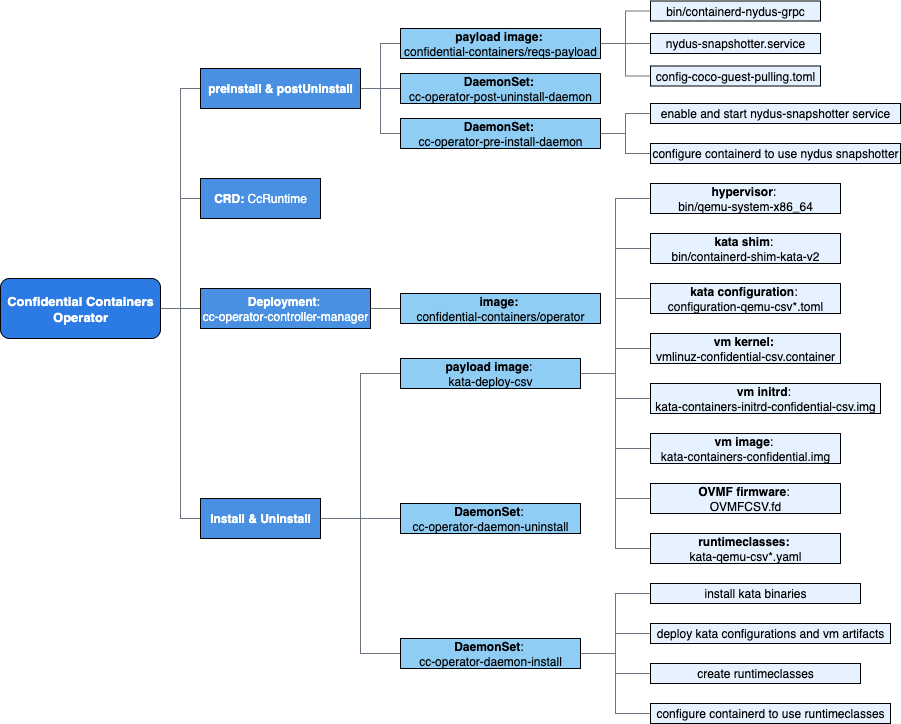

The diagram above was exported from draw.io. Its source (the exported page's mxGraphModel, read from the mxfile embedded in the PNG):
<mxGraphModel dx="946" dy="535" grid="1" gridSize="10" guides="1" tooltips="1" connect="1" arrows="1" fold="1" page="1" pageScale="1" pageWidth="850" pageHeight="1100" math="0" shadow="0">
  <root>
    <mxCell id="0" />
    <mxCell id="1" parent="0" />
    <mxCell id="YJzwiGLMbPOnxyGWdoHL-58" style="edgeStyle=elbowEdgeStyle;rounded=0;orthogonalLoop=1;jettySize=auto;html=1;exitX=1;exitY=0.5;exitDx=0;exitDy=0;entryX=0;entryY=0.5;entryDx=0;entryDy=0;endArrow=none;endFill=0;strokeColor=#6B7280;" edge="1" parent="1" source="YJzwiGLMbPOnxyGWdoHL-1" target="YJzwiGLMbPOnxyGWdoHL-5">
      <mxGeometry relative="1" as="geometry" />
    </mxCell>
    <mxCell id="YJzwiGLMbPOnxyGWdoHL-59" style="edgeStyle=elbowEdgeStyle;rounded=0;orthogonalLoop=1;jettySize=auto;html=1;exitX=1;exitY=0.5;exitDx=0;exitDy=0;entryX=0;entryY=0.5;entryDx=0;entryDy=0;endArrow=none;endFill=0;strokeColor=#6B7280;" edge="1" parent="1" source="YJzwiGLMbPOnxyGWdoHL-1" target="YJzwiGLMbPOnxyGWdoHL-3">
      <mxGeometry relative="1" as="geometry" />
    </mxCell>
    <mxCell id="YJzwiGLMbPOnxyGWdoHL-62" style="edgeStyle=elbowEdgeStyle;rounded=0;orthogonalLoop=1;jettySize=auto;html=1;exitX=1;exitY=0.5;exitDx=0;exitDy=0;entryX=0;entryY=0.5;entryDx=0;entryDy=0;endArrow=none;endFill=0;strokeColor=#6B7280;" edge="1" parent="1" source="YJzwiGLMbPOnxyGWdoHL-1" target="YJzwiGLMbPOnxyGWdoHL-4">
      <mxGeometry relative="1" as="geometry" />
    </mxCell>
    <mxCell id="YJzwiGLMbPOnxyGWdoHL-63" style="edgeStyle=elbowEdgeStyle;rounded=0;orthogonalLoop=1;jettySize=auto;html=1;exitX=1;exitY=0.5;exitDx=0;exitDy=0;entryX=0;entryY=0.5;entryDx=0;entryDy=0;endArrow=none;endFill=0;strokeColor=#6B7280;" edge="1" parent="1" source="YJzwiGLMbPOnxyGWdoHL-1" target="YJzwiGLMbPOnxyGWdoHL-2">
      <mxGeometry relative="1" as="geometry" />
    </mxCell>
    <mxCell id="YJzwiGLMbPOnxyGWdoHL-1" value="&lt;b&gt;&lt;font style=&quot;color: rgb(255, 255, 255);&quot;&gt;Confidential Containers Operator&lt;/font&gt;&lt;/b&gt;" style="rounded=1;whiteSpace=wrap;html=1;fillColor=#2C7BE5;fontSize=13;" vertex="1" parent="1">
      <mxGeometry x="10" y="480" width="160" height="60" as="geometry" />
    </mxCell>
    <mxCell id="YJzwiGLMbPOnxyGWdoHL-2" value="&lt;font&gt;&lt;b&gt;CRD:&lt;/b&gt; CcRuntime&lt;/font&gt;" style="rounded=0;whiteSpace=wrap;html=1;fillColor=#4A90E2;strokeColor=default;fontColor=#FFFFFF;fontSize=12;" vertex="1" parent="1">
      <mxGeometry x="210" y="380" width="120" height="40" as="geometry" />
    </mxCell>
    <mxCell id="YJzwiGLMbPOnxyGWdoHL-65" value="" style="edgeStyle=elbowEdgeStyle;rounded=0;orthogonalLoop=1;jettySize=auto;html=1;endArrow=none;endFill=0;strokeColor=#6B7280;" edge="1" parent="1" source="YJzwiGLMbPOnxyGWdoHL-3" target="YJzwiGLMbPOnxyGWdoHL-6">
      <mxGeometry relative="1" as="geometry" />
    </mxCell>
    <mxCell id="YJzwiGLMbPOnxyGWdoHL-3" value="&lt;font&gt;&lt;b&gt;Deployment&lt;/b&gt;:&amp;nbsp;&lt;/font&gt;&lt;div&gt;&lt;font&gt;cc-operator-controller-manager&lt;/font&gt;&lt;/div&gt;" style="rounded=0;whiteSpace=wrap;html=1;fillColor=#4A90E2;strokeColor=default;fontColor=#FFFFFF;fontSize=12;" vertex="1" parent="1">
      <mxGeometry x="210" y="490" width="170" height="40" as="geometry" />
    </mxCell>
    <mxCell id="YJzwiGLMbPOnxyGWdoHL-66" style="edgeStyle=elbowEdgeStyle;rounded=0;orthogonalLoop=1;jettySize=auto;html=1;exitX=1;exitY=0.5;exitDx=0;exitDy=0;entryX=0;entryY=0.5;entryDx=0;entryDy=0;endArrow=none;endFill=0;strokeColor=#6B7280;" edge="1" parent="1" source="YJzwiGLMbPOnxyGWdoHL-4" target="YJzwiGLMbPOnxyGWdoHL-22">
      <mxGeometry relative="1" as="geometry" />
    </mxCell>
    <mxCell id="YJzwiGLMbPOnxyGWdoHL-67" style="edgeStyle=elbowEdgeStyle;rounded=0;orthogonalLoop=1;jettySize=auto;html=1;exitX=1;exitY=0.5;exitDx=0;exitDy=0;entryX=0;entryY=0.5;entryDx=0;entryDy=0;endArrow=none;endFill=0;strokeColor=#6B7280;" edge="1" parent="1" source="YJzwiGLMbPOnxyGWdoHL-4" target="YJzwiGLMbPOnxyGWdoHL-8">
      <mxGeometry relative="1" as="geometry" />
    </mxCell>
    <mxCell id="YJzwiGLMbPOnxyGWdoHL-68" style="edgeStyle=elbowEdgeStyle;rounded=0;orthogonalLoop=1;jettySize=auto;html=1;exitX=1;exitY=0.5;exitDx=0;exitDy=0;entryX=0;entryY=0.5;entryDx=0;entryDy=0;endArrow=none;endFill=0;strokeColor=#6B7280;" edge="1" parent="1" source="YJzwiGLMbPOnxyGWdoHL-4" target="YJzwiGLMbPOnxyGWdoHL-17">
      <mxGeometry relative="1" as="geometry" />
    </mxCell>
    <mxCell id="YJzwiGLMbPOnxyGWdoHL-4" value="&lt;font&gt;&lt;b&gt;preInstall &amp;amp; postUninstall&lt;/b&gt;&lt;/font&gt;" style="rounded=0;whiteSpace=wrap;html=1;fillColor=#4A90E2;strokeColor=default;fontColor=#FFFFFF;fontSize=12;" vertex="1" parent="1">
      <mxGeometry x="210" y="270" width="160" height="40" as="geometry" />
    </mxCell>
    <mxCell id="YJzwiGLMbPOnxyGWdoHL-55" style="edgeStyle=elbowEdgeStyle;rounded=0;orthogonalLoop=1;jettySize=auto;html=1;exitX=1;exitY=0.5;exitDx=0;exitDy=0;entryX=0;entryY=0.5;entryDx=0;entryDy=0;endArrow=none;endFill=0;strokeColor=#6B7280;" edge="1" parent="1" source="YJzwiGLMbPOnxyGWdoHL-5" target="YJzwiGLMbPOnxyGWdoHL-54">
      <mxGeometry relative="1" as="geometry" />
    </mxCell>
    <mxCell id="YJzwiGLMbPOnxyGWdoHL-56" style="edgeStyle=elbowEdgeStyle;rounded=0;orthogonalLoop=1;jettySize=auto;html=1;exitX=1;exitY=0.5;exitDx=0;exitDy=0;entryX=0;entryY=0.5;entryDx=0;entryDy=0;endArrow=none;endFill=0;strokeColor=#6B7280;" edge="1" parent="1" source="YJzwiGLMbPOnxyGWdoHL-5" target="YJzwiGLMbPOnxyGWdoHL-27">
      <mxGeometry relative="1" as="geometry" />
    </mxCell>
    <mxCell id="YJzwiGLMbPOnxyGWdoHL-57" style="edgeStyle=elbowEdgeStyle;rounded=0;orthogonalLoop=1;jettySize=auto;html=1;exitX=1;exitY=0.5;exitDx=0;exitDy=0;entryX=0;entryY=0.5;entryDx=0;entryDy=0;endArrow=none;endFill=0;strokeColor=#6B7280;" edge="1" parent="1" source="YJzwiGLMbPOnxyGWdoHL-5" target="YJzwiGLMbPOnxyGWdoHL-45">
      <mxGeometry relative="1" as="geometry" />
    </mxCell>
    <mxCell id="YJzwiGLMbPOnxyGWdoHL-5" value="&lt;font&gt;&lt;b&gt;Install &amp;amp; Uninstall&lt;/b&gt;&lt;/font&gt;" style="rounded=0;whiteSpace=wrap;html=1;fillColor=#4A90E2;strokeColor=default;fontColor=#FFFFFF;fontSize=12;" vertex="1" parent="1">
      <mxGeometry x="210" y="700" width="120" height="40" as="geometry" />
    </mxCell>
    <mxCell id="YJzwiGLMbPOnxyGWdoHL-6" value="&lt;font&gt;&lt;b&gt;image:&lt;/b&gt;&amp;nbsp;&lt;/font&gt;&lt;div&gt;&lt;font&gt;confidential-containers/operator&lt;/font&gt;&lt;/div&gt;" style="rounded=0;whiteSpace=wrap;html=1;fillColor=#90CDF4;fontSize=12;" vertex="1" parent="1">
      <mxGeometry x="410" y="495" width="200" height="30" as="geometry" />
    </mxCell>
    <mxCell id="YJzwiGLMbPOnxyGWdoHL-14" style="rounded=0;orthogonalLoop=1;jettySize=auto;html=1;exitX=1;exitY=0.5;exitDx=0;exitDy=0;entryX=0;entryY=0.5;entryDx=0;entryDy=0;endArrow=none;endFill=0;edgeStyle=elbowEdgeStyle;strokeColor=#6B7280;" edge="1" parent="1" source="YJzwiGLMbPOnxyGWdoHL-8" target="YJzwiGLMbPOnxyGWdoHL-9">
      <mxGeometry relative="1" as="geometry" />
    </mxCell>
    <mxCell id="YJzwiGLMbPOnxyGWdoHL-16" style="edgeStyle=elbowEdgeStyle;rounded=0;orthogonalLoop=1;jettySize=auto;html=1;exitX=1;exitY=0.5;exitDx=0;exitDy=0;entryX=0;entryY=0.5;entryDx=0;entryDy=0;endArrow=none;endFill=0;strokeColor=#6B7280;" edge="1" parent="1" source="YJzwiGLMbPOnxyGWdoHL-8" target="YJzwiGLMbPOnxyGWdoHL-11">
      <mxGeometry relative="1" as="geometry" />
    </mxCell>
    <mxCell id="YJzwiGLMbPOnxyGWdoHL-69" style="edgeStyle=elbowEdgeStyle;rounded=0;orthogonalLoop=1;jettySize=auto;html=1;exitX=1;exitY=0.5;exitDx=0;exitDy=0;entryX=0;entryY=0.5;entryDx=0;entryDy=0;endArrow=none;endFill=0;strokeColor=#6B7280;" edge="1" parent="1" source="YJzwiGLMbPOnxyGWdoHL-8" target="YJzwiGLMbPOnxyGWdoHL-10">
      <mxGeometry relative="1" as="geometry" />
    </mxCell>
    <mxCell id="YJzwiGLMbPOnxyGWdoHL-8" value="&lt;span&gt;&lt;b&gt;payload image:&lt;/b&gt;&amp;nbsp;&lt;/span&gt;&lt;div&gt;&lt;span&gt;confidential-containers/reqs-payload&lt;/span&gt;&lt;/div&gt;" style="rounded=0;whiteSpace=wrap;html=1;fillColor=#90CDF4;fontSize=12;" vertex="1" parent="1">
      <mxGeometry x="410" y="230" width="200" height="30" as="geometry" />
    </mxCell>
    <mxCell id="YJzwiGLMbPOnxyGWdoHL-9" value="&lt;font&gt;bin/containerd-nydus-grpc&lt;/font&gt;" style="rounded=0;whiteSpace=wrap;html=1;fillColor=#E6F2FF;fontSize=12;" vertex="1" parent="1">
      <mxGeometry x="660" y="202.5" width="170" height="20" as="geometry" />
    </mxCell>
    <mxCell id="YJzwiGLMbPOnxyGWdoHL-10" value="&lt;font&gt;nydus-snapshotter.service&lt;/font&gt;" style="rounded=0;whiteSpace=wrap;html=1;fillColor=#E6F2FF;fontSize=12;" vertex="1" parent="1">
      <mxGeometry x="660" y="235" width="170" height="20" as="geometry" />
    </mxCell>
    <mxCell id="YJzwiGLMbPOnxyGWdoHL-11" value="&lt;font&gt;config-coco-guest-pulling.toml&lt;/font&gt;" style="rounded=0;whiteSpace=wrap;html=1;fillColor=#E6F2FF;fontSize=12;" vertex="1" parent="1">
      <mxGeometry x="660" y="267.5" width="170" height="20" as="geometry" />
    </mxCell>
    <mxCell id="YJzwiGLMbPOnxyGWdoHL-20" style="edgeStyle=elbowEdgeStyle;rounded=0;orthogonalLoop=1;jettySize=auto;html=1;exitX=1;exitY=0.5;exitDx=0;exitDy=0;endArrow=none;endFill=0;strokeColor=#6B7280;" edge="1" parent="1" source="YJzwiGLMbPOnxyGWdoHL-17" target="YJzwiGLMbPOnxyGWdoHL-19">
      <mxGeometry relative="1" as="geometry" />
    </mxCell>
    <mxCell id="YJzwiGLMbPOnxyGWdoHL-21" style="edgeStyle=elbowEdgeStyle;rounded=0;orthogonalLoop=1;jettySize=auto;html=1;exitX=1;exitY=0.5;exitDx=0;exitDy=0;entryX=0;entryY=0.5;entryDx=0;entryDy=0;endArrow=none;endFill=0;strokeColor=#6B7280;" edge="1" parent="1" source="YJzwiGLMbPOnxyGWdoHL-17" target="YJzwiGLMbPOnxyGWdoHL-18">
      <mxGeometry relative="1" as="geometry" />
    </mxCell>
    <mxCell id="YJzwiGLMbPOnxyGWdoHL-17" value="&lt;span&gt;&lt;b&gt;DaemonSet:&lt;/b&gt;&amp;nbsp;&lt;/span&gt;&lt;div&gt;&lt;span&gt;cc-operator-pre-install-daemon&lt;/span&gt;&lt;/div&gt;" style="rounded=0;whiteSpace=wrap;html=1;fillColor=#90CDF4;fontSize=12;" vertex="1" parent="1">
      <mxGeometry x="410" y="320" width="200" height="30" as="geometry" />
    </mxCell>
    <mxCell id="YJzwiGLMbPOnxyGWdoHL-18" value="&lt;font&gt;configure containerd to use nydus snapshotter&lt;/font&gt;" style="rounded=0;whiteSpace=wrap;html=1;fillColor=#E6F2FF;fontSize=12;" vertex="1" parent="1">
      <mxGeometry x="660" y="345" width="250" height="20" as="geometry" />
    </mxCell>
    <mxCell id="YJzwiGLMbPOnxyGWdoHL-19" value="&lt;font&gt;enable and start nydus-snapshotter service&lt;/font&gt;" style="rounded=0;whiteSpace=wrap;html=1;fillColor=#E6F2FF;fontSize=12;" vertex="1" parent="1">
      <mxGeometry x="660" y="305" width="250" height="20" as="geometry" />
    </mxCell>
    <mxCell id="YJzwiGLMbPOnxyGWdoHL-22" value="&lt;span&gt;&lt;b&gt;DaemonSet:&lt;/b&gt;&amp;nbsp;&lt;/span&gt;&lt;div&gt;&lt;span&gt;cc-operator-post-uninstall-daemon&lt;/span&gt;&lt;/div&gt;" style="rounded=0;whiteSpace=wrap;html=1;fillColor=#90CDF4;fontSize=12;" vertex="1" parent="1">
      <mxGeometry x="410" y="275" width="200" height="30" as="geometry" />
    </mxCell>
    <mxCell id="YJzwiGLMbPOnxyGWdoHL-37" style="edgeStyle=elbowEdgeStyle;rounded=0;orthogonalLoop=1;jettySize=auto;html=1;exitX=1;exitY=0.5;exitDx=0;exitDy=0;entryX=0;entryY=0.5;entryDx=0;entryDy=0;endArrow=none;endFill=0;strokeColor=#6B7280;" edge="1" parent="1" source="YJzwiGLMbPOnxyGWdoHL-27" target="YJzwiGLMbPOnxyGWdoHL-29">
      <mxGeometry relative="1" as="geometry" />
    </mxCell>
    <mxCell id="YJzwiGLMbPOnxyGWdoHL-38" style="edgeStyle=elbowEdgeStyle;rounded=0;orthogonalLoop=1;jettySize=auto;html=1;exitX=1;exitY=0.5;exitDx=0;exitDy=0;entryX=0;entryY=0.5;entryDx=0;entryDy=0;endArrow=none;endFill=0;strokeColor=#6B7280;" edge="1" parent="1" source="YJzwiGLMbPOnxyGWdoHL-27" target="YJzwiGLMbPOnxyGWdoHL-30">
      <mxGeometry relative="1" as="geometry" />
    </mxCell>
    <mxCell id="YJzwiGLMbPOnxyGWdoHL-39" style="edgeStyle=elbowEdgeStyle;rounded=0;orthogonalLoop=1;jettySize=auto;html=1;exitX=1;exitY=0.5;exitDx=0;exitDy=0;entryX=0;entryY=0.5;entryDx=0;entryDy=0;endArrow=none;endFill=0;strokeColor=#6B7280;" edge="1" parent="1" source="YJzwiGLMbPOnxyGWdoHL-27" target="YJzwiGLMbPOnxyGWdoHL-31">
      <mxGeometry relative="1" as="geometry" />
    </mxCell>
    <mxCell id="YJzwiGLMbPOnxyGWdoHL-40" style="edgeStyle=elbowEdgeStyle;rounded=0;orthogonalLoop=1;jettySize=auto;html=1;exitX=1;exitY=0.5;exitDx=0;exitDy=0;entryX=0;entryY=0.5;entryDx=0;entryDy=0;endArrow=none;endFill=0;strokeColor=#6B7280;" edge="1" parent="1" source="YJzwiGLMbPOnxyGWdoHL-27" target="YJzwiGLMbPOnxyGWdoHL-33">
      <mxGeometry relative="1" as="geometry" />
    </mxCell>
    <mxCell id="YJzwiGLMbPOnxyGWdoHL-41" style="edgeStyle=elbowEdgeStyle;rounded=0;orthogonalLoop=1;jettySize=auto;html=1;exitX=1;exitY=0.5;exitDx=0;exitDy=0;entryX=0;entryY=0.5;entryDx=0;entryDy=0;endArrow=none;endFill=0;strokeColor=#6B7280;" edge="1" parent="1" source="YJzwiGLMbPOnxyGWdoHL-27" target="YJzwiGLMbPOnxyGWdoHL-32">
      <mxGeometry relative="1" as="geometry" />
    </mxCell>
    <mxCell id="YJzwiGLMbPOnxyGWdoHL-42" style="edgeStyle=elbowEdgeStyle;rounded=0;orthogonalLoop=1;jettySize=auto;html=1;exitX=1;exitY=0.5;exitDx=0;exitDy=0;entryX=0;entryY=0.5;entryDx=0;entryDy=0;endArrow=none;endFill=0;strokeColor=#6B7280;" edge="1" parent="1" source="YJzwiGLMbPOnxyGWdoHL-27" target="YJzwiGLMbPOnxyGWdoHL-34">
      <mxGeometry relative="1" as="geometry" />
    </mxCell>
    <mxCell id="YJzwiGLMbPOnxyGWdoHL-43" style="edgeStyle=elbowEdgeStyle;rounded=0;orthogonalLoop=1;jettySize=auto;html=1;exitX=1;exitY=0.5;exitDx=0;exitDy=0;entryX=0;entryY=0.5;entryDx=0;entryDy=0;endArrow=none;endFill=0;strokeColor=#6B7280;" edge="1" parent="1" source="YJzwiGLMbPOnxyGWdoHL-27" target="YJzwiGLMbPOnxyGWdoHL-35">
      <mxGeometry relative="1" as="geometry" />
    </mxCell>
    <mxCell id="YJzwiGLMbPOnxyGWdoHL-44" style="edgeStyle=elbowEdgeStyle;rounded=0;orthogonalLoop=1;jettySize=auto;html=1;exitX=1;exitY=0.5;exitDx=0;exitDy=0;entryX=0;entryY=0.5;entryDx=0;entryDy=0;endArrow=none;endFill=0;strokeColor=#6B7280;" edge="1" parent="1" source="YJzwiGLMbPOnxyGWdoHL-27" target="YJzwiGLMbPOnxyGWdoHL-36">
      <mxGeometry relative="1" as="geometry" />
    </mxCell>
    <mxCell id="YJzwiGLMbPOnxyGWdoHL-27" value="&lt;span&gt;&lt;b&gt;payload image&lt;/b&gt;:&amp;nbsp;&lt;/span&gt;&lt;div&gt;&lt;span&gt;kata-deploy-csv&lt;/span&gt;&lt;/div&gt;" style="rounded=0;whiteSpace=wrap;html=1;fillColor=#90CDF4;fontSize=12;" vertex="1" parent="1">
      <mxGeometry x="410" y="560" width="180" height="30" as="geometry" />
    </mxCell>
    <mxCell id="YJzwiGLMbPOnxyGWdoHL-29" value="&lt;span&gt;&lt;b&gt;hypervisor&lt;/b&gt;:&amp;nbsp;&lt;/span&gt;&lt;div&gt;&lt;span&gt;bin/qemu-system-x86_64&lt;/span&gt;&lt;/div&gt;" style="rounded=0;whiteSpace=wrap;html=1;fillColor=#E6F2FF;fontSize=12;" vertex="1" parent="1">
      <mxGeometry x="660" y="385" width="190" height="30" as="geometry" />
    </mxCell>
    <mxCell id="YJzwiGLMbPOnxyGWdoHL-30" value="&lt;span&gt;&lt;b&gt;kata shim&lt;/b&gt;:&amp;nbsp;&lt;/span&gt;&lt;div&gt;&lt;span&gt;bin/containerd-shim-kata-v2&lt;/span&gt;&lt;/div&gt;" style="rounded=0;whiteSpace=wrap;html=1;fillColor=#E6F2FF;fontSize=12;" vertex="1" parent="1">
      <mxGeometry x="660" y="435" width="190" height="30" as="geometry" />
    </mxCell>
    <mxCell id="YJzwiGLMbPOnxyGWdoHL-31" value="&lt;span&gt;&lt;b&gt;kata configuration&lt;/b&gt;:&amp;nbsp;&lt;/span&gt;&lt;div&gt;&lt;span&gt;configuration-qemu-csv*.toml&lt;/span&gt;&lt;/div&gt;" style="rounded=0;whiteSpace=wrap;html=1;fillColor=#E6F2FF;fontSize=12;" vertex="1" parent="1">
      <mxGeometry x="660" y="485" width="190" height="30" as="geometry" />
    </mxCell>
    <mxCell id="YJzwiGLMbPOnxyGWdoHL-32" value="&lt;span&gt;&lt;b&gt;vm initrd&lt;/b&gt;:&amp;nbsp;&lt;/span&gt;&lt;div&gt;&lt;span&gt;kata-containers-initrd-confidential-csv.img&lt;/span&gt;&lt;/div&gt;" style="rounded=0;whiteSpace=wrap;html=1;fillColor=#E6F2FF;fontSize=12;" vertex="1" parent="1">
      <mxGeometry x="660" y="585" width="230" height="30" as="geometry" />
    </mxCell>
    <mxCell id="YJzwiGLMbPOnxyGWdoHL-33" value="&lt;span&gt;&lt;b&gt;vm kernel:&lt;/b&gt;&amp;nbsp;&lt;/span&gt;&lt;div&gt;&lt;span&gt;vmlinuz-confidential-csv.container&lt;/span&gt;&lt;/div&gt;" style="rounded=0;whiteSpace=wrap;html=1;fillColor=#E6F2FF;fontSize=12;" vertex="1" parent="1">
      <mxGeometry x="660" y="535" width="190" height="30" as="geometry" />
    </mxCell>
    <mxCell id="YJzwiGLMbPOnxyGWdoHL-34" value="&lt;span&gt;&lt;b&gt;vm image&lt;/b&gt;:&amp;nbsp;&lt;/span&gt;&lt;div&gt;&lt;span&gt;kata-containers-confidential.img&lt;/span&gt;&lt;/div&gt;" style="rounded=0;whiteSpace=wrap;html=1;fillColor=#E6F2FF;fontSize=12;" vertex="1" parent="1">
      <mxGeometry x="660" y="635" width="190" height="30" as="geometry" />
    </mxCell>
    <mxCell id="YJzwiGLMbPOnxyGWdoHL-35" value="&lt;span&gt;&lt;b&gt;OVMF firmware&lt;/b&gt;:&amp;nbsp;&lt;/span&gt;&lt;div&gt;&lt;span&gt;OVMFCSV.fd&lt;/span&gt;&lt;/div&gt;" style="rounded=0;whiteSpace=wrap;html=1;fillColor=#E6F2FF;fontSize=12;" vertex="1" parent="1">
      <mxGeometry x="660" y="685" width="190" height="30" as="geometry" />
    </mxCell>
    <mxCell id="YJzwiGLMbPOnxyGWdoHL-36" value="&lt;span&gt;&lt;b&gt;runtimeclasses:&lt;/b&gt;&amp;nbsp;&lt;/span&gt;&lt;div&gt;&lt;span&gt;kata-qemu-csv*.yaml&lt;/span&gt;&lt;/div&gt;" style="rounded=0;whiteSpace=wrap;html=1;fillColor=#E6F2FF;fontSize=12;" vertex="1" parent="1">
      <mxGeometry x="660" y="735" width="190" height="30" as="geometry" />
    </mxCell>
    <mxCell id="YJzwiGLMbPOnxyGWdoHL-50" style="edgeStyle=elbowEdgeStyle;rounded=0;orthogonalLoop=1;jettySize=auto;html=1;exitX=1;exitY=0.5;exitDx=0;exitDy=0;entryX=0;entryY=0.5;entryDx=0;entryDy=0;endArrow=none;endFill=0;strokeColor=#6B7280;" edge="1" parent="1" source="YJzwiGLMbPOnxyGWdoHL-45" target="YJzwiGLMbPOnxyGWdoHL-46">
      <mxGeometry relative="1" as="geometry" />
    </mxCell>
    <mxCell id="YJzwiGLMbPOnxyGWdoHL-51" style="edgeStyle=elbowEdgeStyle;rounded=0;orthogonalLoop=1;jettySize=auto;html=1;exitX=1;exitY=0.5;exitDx=0;exitDy=0;entryX=0;entryY=0.5;entryDx=0;entryDy=0;endArrow=none;endFill=0;strokeColor=#6B7280;" edge="1" parent="1" source="YJzwiGLMbPOnxyGWdoHL-45" target="YJzwiGLMbPOnxyGWdoHL-47">
      <mxGeometry relative="1" as="geometry" />
    </mxCell>
    <mxCell id="YJzwiGLMbPOnxyGWdoHL-52" style="edgeStyle=elbowEdgeStyle;rounded=0;orthogonalLoop=1;jettySize=auto;html=1;exitX=1;exitY=0.5;exitDx=0;exitDy=0;entryX=0;entryY=0.5;entryDx=0;entryDy=0;endArrow=none;endFill=0;strokeColor=#6B7280;" edge="1" parent="1" source="YJzwiGLMbPOnxyGWdoHL-45" target="YJzwiGLMbPOnxyGWdoHL-48">
      <mxGeometry relative="1" as="geometry" />
    </mxCell>
    <mxCell id="YJzwiGLMbPOnxyGWdoHL-53" style="edgeStyle=elbowEdgeStyle;rounded=0;orthogonalLoop=1;jettySize=auto;html=1;exitX=1;exitY=0.5;exitDx=0;exitDy=0;entryX=0;entryY=0.5;entryDx=0;entryDy=0;endArrow=none;endFill=0;strokeColor=#6B7280;" edge="1" parent="1" source="YJzwiGLMbPOnxyGWdoHL-45" target="YJzwiGLMbPOnxyGWdoHL-49">
      <mxGeometry relative="1" as="geometry" />
    </mxCell>
    <mxCell id="YJzwiGLMbPOnxyGWdoHL-45" value="&lt;span&gt;&lt;b&gt;DaemonSet&lt;/b&gt;:&amp;nbsp;&lt;/span&gt;&lt;div&gt;&lt;span&gt;cc-operator-daemon-install&lt;/span&gt;&lt;/div&gt;" style="rounded=0;whiteSpace=wrap;html=1;fillColor=#90CDF4;fontSize=12;" vertex="1" parent="1">
      <mxGeometry x="410" y="840" width="180" height="30" as="geometry" />
    </mxCell>
    <mxCell id="YJzwiGLMbPOnxyGWdoHL-46" value="&lt;font&gt;install kata binaries&lt;/font&gt;" style="rounded=0;whiteSpace=wrap;html=1;fillColor=#E6F2FF;fontSize=12;" vertex="1" parent="1">
      <mxGeometry x="660" y="785" width="210" height="20" as="geometry" />
    </mxCell>
    <mxCell id="YJzwiGLMbPOnxyGWdoHL-47" value="&lt;font&gt;deploy kata configurations and vm artifacts&lt;/font&gt;" style="rounded=0;whiteSpace=wrap;html=1;fillColor=#E6F2FF;fontSize=12;" vertex="1" parent="1">
      <mxGeometry x="660" y="825" width="240" height="20" as="geometry" />
    </mxCell>
    <mxCell id="YJzwiGLMbPOnxyGWdoHL-48" value="&lt;font&gt;create runtimeclasses&lt;/font&gt;" style="rounded=0;whiteSpace=wrap;html=1;fillColor=#E6F2FF;fontSize=12;" vertex="1" parent="1">
      <mxGeometry x="660" y="865" width="210" height="20" as="geometry" />
    </mxCell>
    <mxCell id="YJzwiGLMbPOnxyGWdoHL-49" value="&lt;font&gt;configure containerd to use runtimeclasses&lt;/font&gt;" style="rounded=0;whiteSpace=wrap;html=1;fillColor=#E6F2FF;fontSize=12;" vertex="1" parent="1">
      <mxGeometry x="660" y="905" width="240" height="20" as="geometry" />
    </mxCell>
    <mxCell id="YJzwiGLMbPOnxyGWdoHL-54" value="&lt;span&gt;&lt;b&gt;DaemonSet&lt;/b&gt;:&amp;nbsp;&lt;/span&gt;&lt;div&gt;&lt;span&gt;cc-operator-daemon-uninstall&lt;/span&gt;&lt;/div&gt;" style="rounded=0;whiteSpace=wrap;html=1;fillColor=#90CDF4;fontSize=12;" vertex="1" parent="1">
      <mxGeometry x="410" y="705" width="180" height="30" as="geometry" />
    </mxCell>
  </root>
</mxGraphModel>